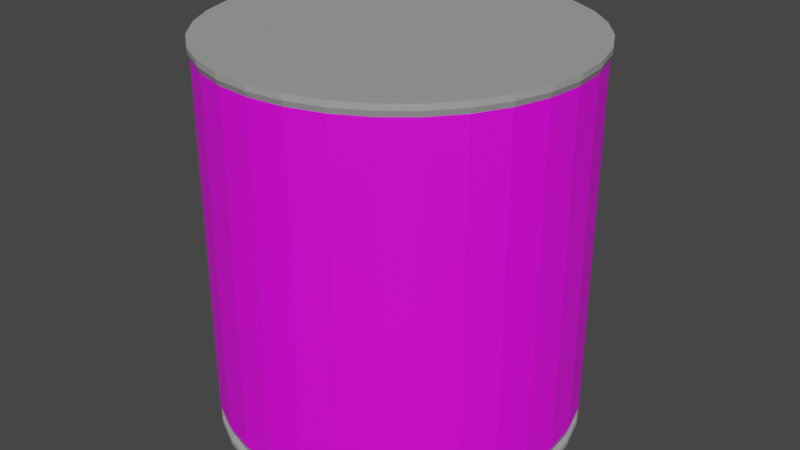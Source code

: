# Source: susu-cap-enak.blend  (saved by Blender 3.5.10; exported with 4.5.12 LTS)
import bpy
from mathutils import Matrix  # noqa: F401  (used for matrix-valued properties, if any)

bpy.ops.wm.read_factory_settings(use_empty=True)
scene = bpy.context.scene
scene.name = 'Scene'

# ---- collections
col_collection = bpy.data.collections.new('Collection'); scene.collection.children.link(col_collection)

# ---- images (referenced by path relative to the original .blend; pixels are not part of the script)
import os
ASSET_DIR = os.environ.get("B2B_ASSET_DIR", "")  # directory of the original .blend (textures are referenced by path, not embedded)
HERE = os.path.dirname(os.path.abspath(__file__))  # packed textures are extracted next to this script under _unpacked/

def load_image(name, relpath, width, height, colorspace="sRGB"):
    """Load a texture the original file referenced (path relative to the .blend, or extracted next to this script)."""
    p = next((c for c in (os.path.join(HERE, relpath), os.path.join(ASSET_DIR, relpath)) if relpath and os.path.exists(c)), "")
    if p:
        img = bpy.data.images.load(p, check_existing=True)
        img.name = name
    else:  # same state as the original file: an image datablock whose file is absent (Cycles renders it pink)
        img = bpy.data.images.new(name, width, height)
        img.source = "FILE"
        img.filepath = "//" + (relpath or name)
    img.colorspace_settings.name = colorspace
    return img
img_cap_enak_jpg = load_image('cap enak.jpg', 'cap enak.jpg', 1024, 1024, 'sRGB')

# ---- materials (node trees are filled in below, after node groups)
mat_kaleng = bpy.data.materials.new('kaleng')
mat_kaleng.use_transparent_shadow = False
mat_label = bpy.data.materials.new('label')
mat_label.use_transparent_shadow = False

# ---- material node trees
mat_kaleng.use_nodes = True; mat_kaleng.node_tree.nodes.clear()
_N = mat_kaleng.node_tree.nodes; _L = mat_kaleng.node_tree.links
n0 = _N.new('ShaderNodeBsdfPrincipled'); n0.name = 'Principled BSDF'; n0.location = (10, 300)
n0.distribution = 'GGX'
n0.subsurface_method = 'RANDOM_WALK_SKIN'
n0.inputs[0].default_value = (0.3813, 0.3813, 0.3813, 1.0)
n0.inputs[3].default_value = 1.45
n0.inputs[27].default_value = (0.0, 0.0, 0.0, 1.0)
n0.inputs[28].default_value = 1.0
n1 = _N.new('ShaderNodeOutputMaterial'); n1.name = 'Material Output'; n1.location = (300, 300)
_L.new(n0.outputs[0], n1.inputs[0])
n1.is_active_output = True
mat_label.use_nodes = True; mat_label.node_tree.nodes.clear()
_N = mat_label.node_tree.nodes; _L = mat_label.node_tree.links
n0 = _N.new('ShaderNodeBsdfPrincipled'); n0.name = 'Principled BSDF'; n0.location = (10, 300)
n0.distribution = 'GGX'
n0.subsurface_method = 'RANDOM_WALK_SKIN'
n0.inputs[3].default_value = 1.45
n0.inputs[27].default_value = (0.0, 0.0, 0.0, 1.0)
n0.inputs[28].default_value = 1.0
n1 = _N.new('ShaderNodeOutputMaterial'); n1.name = 'Material Output'; n1.location = (300, 300)
n2 = _N.new('ShaderNodeMapping'); n2.name = 'Mapping'; n2.location = (-334, 211)
n3 = _N.new('ShaderNodeTexCoord'); n3.name = 'Texture Coordinate'; n3.location = (-514, 211)
n4 = _N.new('ShaderNodeMapping'); n4.name = 'Mapping.001'; n4.location = (-44, 171)
n5 = _N.new('ShaderNodeTexCoord'); n5.name = 'Texture Coordinate.001'; n5.location = (-224, 171)
n6 = _N.new('ShaderNodeTexImage'); n6.name = 'Image Texture.001'; n6.location = (136, 171)
n6.image = img_cap_enak_jpg
n7 = _N.new('ShaderNodeTexImage'); n7.name = 'Image Texture'; n7.location = (-154, 211)
n7.image = img_cap_enak_jpg
_L.new(n0.outputs[0], n1.inputs[0])
_L.new(n7.outputs[0], n0.inputs[0])
_L.new(n2.outputs[0], n7.inputs[0])
_L.new(n3.outputs[2], n2.inputs[0])
_L.new(n6.outputs[0], n1.inputs[1])
_L.new(n4.outputs[0], n6.inputs[0])
_L.new(n5.outputs[2], n4.inputs[0])
n1.is_active_output = True

# ---- world
world_world = bpy.data.worlds.new('World'); scene.world = world_world
world_world.use_nodes = True; world_world.node_tree.nodes.clear()
_N = world_world.node_tree.nodes; _L = world_world.node_tree.links
n0 = _N.new('ShaderNodeOutputWorld'); n0.name = 'World Output'; n0.location = (300, 300)
n1 = _N.new('ShaderNodeBackground'); n1.name = 'Background'; n1.location = (10, 300)
n1.inputs[0].default_value = (0.05088, 0.05088, 0.05088, 1.0)
_L.new(n1.outputs[0], n0.inputs[0])
n0.is_active_output = True
world_world.color = (0.05088, 0.05088, 0.05088)
world_world.use_sun_shadow = False
world_world.sun_shadow_jitter_overblur = 0.0

# ---- meshes
me_cylinder = bpy.data.meshes.new('Cylinder')
me_cylinder.from_pydata([(1.334e-17, 1.0, -0.9399), (0.0, 1.0, 1.0), (0.1951, 0.9808, -0.9399), (0.1951, 0.9808, 1.0), (0.3827, 0.9239, -0.9399), (0.3827, 0.9239, 1.0), (0.5556, 0.8315, -0.9399), (0.5556, 0.8315, 1.0), (0.7071, 0.7071, -0.9399), (0.7071, 0.7071, 1.0), (0.8315, 0.5556, -0.9399), (0.8315, 0.5556, 1.0), (0.9239, 0.3827, -0.9399), (0.9239, 0.3827, 1.0), (0.9808, 0.1951, -0.9399), (0.9808, 0.1951, 1.0), (1.0, 2.963e-33, -0.9399), (1.0, 0.0, 1.0), (0.9808, -0.1951, -0.9399), (0.9808, -0.1951, 1.0), (0.9239, -0.3827, -0.9399), (0.9239, -0.3827, 1.0), (0.8315, -0.5556, -0.9399), (0.8315, -0.5556, 1.0), (0.7071, -0.7071, -0.9399), (0.7071, -0.7071, 1.0), (0.5556, -0.8315, -0.9399), (0.5556, -0.8315, 1.0), (0.3827, -0.9239, -0.9399), (0.3827, -0.9239, 1.0), (0.1951, -0.9808, -0.9399), (0.1951, -0.9808, 1.0), (1.334e-17, -1.0, -0.9399), (0.0, -1.0, 1.0), (-0.1951, -0.9808, -0.9399), (-0.1951, -0.9808, 1.0), (-0.3827, -0.9239, -0.9399), (-0.3827, -0.9239, 1.0), (-0.5556, -0.8315, -0.9399), (-0.5556, -0.8315, 1.0), (-0.7071, -0.7071, -0.9399), (-0.7071, -0.7071, 1.0), (-0.8315, -0.5556, -0.9399), (-0.8315, -0.5556, 1.0), (-0.9239, -0.3827, -0.9399), (-0.9239, -0.3827, 1.0), (-0.9808, -0.1951, -0.9399), (-0.9808, -0.1951, 1.0), (-1.0, 2.963e-33, -0.9399), (-1.0, 0.0, 1.0), (-0.9808, 0.1951, -0.9399), (-0.9808, 0.1951, 1.0), (-0.9239, 0.3827, -0.9399), (-0.9239, 0.3827, 1.0), (-0.8315, 0.5556, -0.9399), (-0.8315, 0.5556, 1.0), (-0.7071, 0.7071, -0.9399), (-0.7071, 0.7071, 1.0), (-0.5556, 0.8315, -0.9399), (-0.5556, 0.8315, 1.0), (-0.3827, 0.9239, -0.9399), (-0.3827, 0.9239, 1.0), (-0.1951, 0.9808, -0.9399), (-0.1951, 0.9808, 1.0), (7.786e-10, 1.012, 1.031), (0.1974, 0.9926, 1.031), (0.3873, 0.935, 1.031), (0.5623, 0.8415, 1.031), (0.7156, 0.7156, 1.031), (0.8415, 0.5623, 1.031), (0.935, 0.3873, 1.031), (0.9926, 0.1974, 1.031), (1.012, 3.364e-11, 1.031), (0.9926, -0.1974, 1.031), (0.935, -0.3873, 1.031), (0.8415, -0.5623, 1.031), (0.7156, -0.7156, 1.031), (0.5623, -0.8415, 1.031), (0.3873, -0.935, 1.031), (0.1974, -0.9926, 1.031), (7.786e-10, -1.012, 1.031), (-0.1974, -0.9926, 1.031), (-0.3873, -0.935, 1.031), (-0.5623, -0.8415, 1.031), (-0.7156, -0.7156, 1.031), (-0.8415, -0.5623, 1.031), (-0.935, -0.3873, 1.031), (-0.9926, -0.1974, 1.031), (-1.012, 3.364e-11, 1.031), (-0.9926, 0.1974, 1.031), (-0.935, 0.3873, 1.031), (-0.8415, 0.5623, 1.031), (-0.7156, 0.7156, 1.031), (-0.5623, 0.8415, 1.031), (-0.3873, 0.935, 1.031), (-0.1974, 0.9926, 1.031), (-1.001e-09, 1.012, 1.062), (0.1974, 0.9926, 1.062), (0.3873, 0.935, 1.062), (0.5623, 0.8415, 1.062), (0.7156, 0.7156, 1.062), (0.8415, 0.5623, 1.062), (0.935, 0.3873, 1.062), (0.9926, 0.1974, 1.062), (1.012, 3.364e-11, 1.062), (0.9926, -0.1974, 1.062), (0.935, -0.3873, 1.062), (0.8415, -0.5623, 1.062), (0.7156, -0.7156, 1.062), (0.5623, -0.8415, 1.062), (0.3873, -0.935, 1.062), (0.1974, -0.9926, 1.062), (-1.001e-09, -1.012, 1.062), (-0.1974, -0.9926, 1.062), (-0.3873, -0.935, 1.062), (-0.5623, -0.8415, 1.062), (-0.7156, -0.7156, 1.062), (-0.8415, -0.5623, 1.062), (-0.935, -0.3873, 1.062), (-0.9926, -0.1974, 1.062), (-1.012, 3.364e-11, 1.062), (-0.9926, 0.1974, 1.062), (-0.935, 0.3873, 1.062), (-0.8415, 0.5623, 1.062), (-0.7156, 0.7156, 1.062), (-0.5623, 0.8415, 1.062), (-0.3873, 0.935, 1.062), (-0.1974, 0.9926, 1.062), (-7.481e-11, 0.9773, -1.0), (0.1907, 0.9585, -1.0), (0.374, 0.9029, -1.0), (0.543, 0.8126, -1.0), (0.6911, 0.6911, -1.0), (0.8126, 0.543, -1.0), (0.9029, 0.374, -1.0), (0.9585, 0.1907, -1.0), (0.9773, -6.341e-11, -1.0), (0.9585, -0.1907, -1.0), (0.9029, -0.374, -1.0), (0.8126, -0.543, -1.0), (0.6911, -0.6911, -1.0), (0.543, -0.8126, -1.0), (0.374, -0.9029, -1.0), (0.1907, -0.9585, -1.0), (-7.481e-11, -0.9773, -1.0), (-0.1907, -0.9585, -1.0), (-0.374, -0.9029, -1.0), (-0.543, -0.8126, -1.0), (-0.6911, -0.6911, -1.0), (-0.8126, -0.543, -1.0), (-0.9029, -0.374, -1.0), (-0.9585, -0.1907, -1.0), (-0.9773, -6.341e-11, -1.0), (-0.9585, 0.1907, -1.0), (-0.9029, 0.374, -1.0), (-0.8126, 0.543, -1.0), (-0.6911, 0.6911, -1.0), (-0.543, 0.8126, -1.0), (-0.374, 0.9029, -1.0), (-0.1907, 0.9585, -1.0), (-1.193e-10, 0.9974, -1.021), (0.1946, 0.9783, -1.021), (0.3817, 0.9215, -1.021), (0.5541, 0.8293, -1.021), (0.7053, 0.7053, -1.021), (0.8293, 0.5541, -1.021), (0.9215, 0.3817, -1.021), (0.9783, 0.1946, -1.021), (0.9974, -3.043e-10, -1.021), (0.9783, -0.1946, -1.021), (0.9215, -0.3817, -1.021), (0.8293, -0.5541, -1.021), (0.7053, -0.7053, -1.021), (0.5541, -0.8293, -1.021), (0.3817, -0.9215, -1.021), (0.1946, -0.9783, -1.021), (-1.193e-10, -0.9974, -1.021), (-0.1946, -0.9783, -1.021), (-0.3817, -0.9215, -1.021), (-0.5541, -0.8293, -1.021), (-0.7053, -0.7053, -1.021), (-0.8293, -0.5541, -1.021), (-0.9215, -0.3817, -1.021), (-0.9783, -0.1946, -1.021), (-0.9974, -3.043e-10, -1.021), (-0.9783, 0.1946, -1.021), (-0.9215, 0.3817, -1.021), (-0.8293, 0.5541, -1.021), (-0.7053, 0.7053, -1.021), (-0.5541, 0.8293, -1.021), (-0.3817, 0.9215, -1.021), (-0.1946, 0.9783, -1.021), (1.305e-09, 0.9974, -1.049), (0.1946, 0.9783, -1.049), (0.3817, 0.9215, -1.049), (0.5541, 0.8293, -1.049), (0.7053, 0.7053, -1.049), (0.8293, 0.5541, -1.049), (0.9215, 0.3817, -1.049), (0.9783, 0.1946, -1.049), (0.9974, -3.043e-10, -1.049), (0.9783, -0.1946, -1.049), (0.9215, -0.3817, -1.049), (0.8293, -0.5541, -1.049), (0.7053, -0.7053, -1.049), (0.5541, -0.8293, -1.049), (0.3817, -0.9215, -1.049), (0.1946, -0.9783, -1.049), (1.305e-09, -0.9974, -1.049), (-0.1946, -0.9783, -1.049), (-0.3817, -0.9215, -1.049), (-0.5541, -0.8293, -1.049), (-0.7053, -0.7053, -1.049), (-0.8293, -0.5541, -1.049), (-0.9215, -0.3817, -1.049), (-0.9783, -0.1946, -1.049), (-0.9974, -3.043e-10, -1.049), (-0.9783, 0.1946, -1.049), (-0.9215, 0.3817, -1.049), (-0.8293, 0.5541, -1.049), (-0.7053, 0.7053, -1.049), (-0.5541, 0.8293, -1.049), (-0.3817, 0.9215, -1.049), (-0.1946, 0.9783, -1.049)], [], [(0, 1, 3, 2), (2, 3, 5, 4), (4, 5, 7, 6), (6, 7, 9, 8), (8, 9, 11, 10), (10, 11, 13, 12), (12, 13, 15, 14), (14, 15, 17, 16), (16, 17, 19, 18), (18, 19, 21, 20), (20, 21, 23, 22), (22, 23, 25, 24), (24, 25, 27, 26), (26, 27, 29, 28), (28, 29, 31, 30), (30, 31, 33, 32), (32, 33, 35, 34), (34, 35, 37, 36), (36, 37, 39, 38), (38, 39, 41, 40), (40, 41, 43, 42), (42, 43, 45, 44), (44, 45, 47, 46), (46, 47, 49, 48), (48, 49, 51, 50), (50, 51, 53, 52), (52, 53, 55, 54), (54, 55, 57, 56), (56, 57, 59, 58), (58, 59, 61, 60), (43, 41, 84, 85), (60, 61, 63, 62), (62, 63, 1, 0), (26, 28, 142, 141), (85, 84, 116, 117), (61, 59, 93, 94), (17, 15, 71, 72), (35, 33, 80, 81), (53, 51, 89, 90), (9, 7, 67, 68), (27, 25, 76, 77), (45, 43, 85, 86), (63, 61, 94, 95), (19, 17, 72, 73), (37, 35, 81, 82), (55, 53, 90, 91), (11, 9, 68, 69), (29, 27, 77, 78), (47, 45, 86, 87), (3, 1, 64, 65), (1, 63, 95, 64), (21, 19, 73, 74), (39, 37, 82, 83), (57, 55, 91, 92), (13, 11, 69, 70), (31, 29, 78, 79), (49, 47, 87, 88), (5, 3, 65, 66), (23, 21, 74, 75), (41, 39, 83, 84), (59, 57, 92, 93), (15, 13, 70, 71), (33, 31, 79, 80), (51, 49, 88, 89), (7, 5, 66, 67), (25, 23, 75, 76), (97, 96, 127, 126, 125, 124, 123, 122, 121, 120, 119, 118, 117, 116, 115, 114, 113, 112, 111, 110, 109, 108, 107, 106, 105, 104, 103, 102, 101, 100, 99, 98), (72, 71, 103, 104), (86, 85, 117, 118), (73, 72, 104, 105), (87, 86, 118, 119), (74, 73, 105, 106), (88, 87, 119, 120), (75, 74, 106, 107), (89, 88, 120, 121), (76, 75, 107, 108), (90, 89, 121, 122), (77, 76, 108, 109), (91, 90, 122, 123), (78, 77, 109, 110), (65, 64, 96, 97), (92, 91, 123, 124), (79, 78, 110, 111), (66, 65, 97, 98), (93, 92, 124, 125), (80, 79, 111, 112), (67, 66, 98, 99), (94, 93, 125, 126), (81, 80, 112, 113), (68, 67, 99, 100), (95, 94, 126, 127), (82, 81, 113, 114), (69, 68, 100, 101), (64, 95, 127, 96), (83, 82, 114, 115), (70, 69, 101, 102), (84, 83, 115, 116), (71, 70, 102, 103), (145, 146, 178, 177), (44, 46, 151, 150), (0, 2, 129, 128), (62, 0, 128, 159), (18, 20, 138, 137), (36, 38, 147, 146), (54, 56, 156, 155), (10, 12, 134, 133), (28, 30, 143, 142), (46, 48, 152, 151), (2, 4, 130, 129), (20, 22, 139, 138), (38, 40, 148, 147), (56, 58, 157, 156), (12, 14, 135, 134), (30, 32, 144, 143), (48, 50, 153, 152), (4, 6, 131, 130), (22, 24, 140, 139), (40, 42, 149, 148), (58, 60, 158, 157), (14, 16, 136, 135), (32, 34, 145, 144), (50, 52, 154, 153), (6, 8, 132, 131), (24, 26, 141, 140), (42, 44, 150, 149), (60, 62, 159, 158), (16, 18, 137, 136), (34, 36, 146, 145), (52, 54, 155, 154), (8, 10, 133, 132), (180, 181, 213, 212), (132, 133, 165, 164), (159, 128, 160, 191), (146, 147, 179, 178), (133, 134, 166, 165), (147, 148, 180, 179), (134, 135, 167, 166), (148, 149, 181, 180), (135, 136, 168, 167), (149, 150, 182, 181), (136, 137, 169, 168), (150, 151, 183, 182), (137, 138, 170, 169), (151, 152, 184, 183), (138, 139, 171, 170), (152, 153, 185, 184), (139, 140, 172, 171), (153, 154, 186, 185), (140, 141, 173, 172), (154, 155, 187, 186), (141, 142, 174, 173), (128, 129, 161, 160), (155, 156, 188, 187), (142, 143, 175, 174), (129, 130, 162, 161), (156, 157, 189, 188), (143, 144, 176, 175), (130, 131, 163, 162), (157, 158, 190, 189), (144, 145, 177, 176), (131, 132, 164, 163), (158, 159, 191, 190), (192, 193, 194, 195, 196, 197, 198, 199, 200, 201, 202, 203, 204, 205, 206, 207, 208, 209, 210, 211, 212, 213, 214, 215, 216, 217, 218, 219, 220, 221, 222, 223), (167, 168, 200, 199), (181, 182, 214, 213), (168, 169, 201, 200), (182, 183, 215, 214), (169, 170, 202, 201), (183, 184, 216, 215), (170, 171, 203, 202), (184, 185, 217, 216), (171, 172, 204, 203), (185, 186, 218, 217), (172, 173, 205, 204), (186, 187, 219, 218), (173, 174, 206, 205), (160, 161, 193, 192), (187, 188, 220, 219), (174, 175, 207, 206), (161, 162, 194, 193), (188, 189, 221, 220), (175, 176, 208, 207), (162, 163, 195, 194), (189, 190, 222, 221), (176, 177, 209, 208), (163, 164, 196, 195), (190, 191, 223, 222), (177, 178, 210, 209), (164, 165, 197, 196), (191, 160, 192, 223), (178, 179, 211, 210), (165, 166, 198, 197), (179, 180, 212, 211), (166, 167, 199, 198)])
me_cylinder.polygons.foreach_set('material_index', [1, 1, 1, 1, 1, 1, 1, 1, 1, 1, 1, 1, 1, 1, 1, 1, 1, 1, 1, 1, 1, 1, 1, 1, 1, 1, 1, 1, 1, 1, 0, 1, 1, 0, 0, 0, 0, 0, 0, 0, 0, 0, 0, 0, 0, 0, 0, 0, 0, 0, 0, 0, 0, 0, 0, 0, 0, 0, 0, 0, 0, 0, 0, 0, 0, 0, 0, 0, 0, 0, 0, 0, 0, 0, 0, 0, 0, 0, 0, 0, 0, 0, 0, 0, 0, 0, 0, 0, 0, 0, 0, 0, 0, 0, 0, 0, 0, 0, 0, 0, 0, 0, 0, 0, 0, 0, 0, 0, 0, 0, 0, 0, 0, 0, 0, 0, 0, 0, 0, 0, 0, 0, 0, 0, 0, 0, 0, 0, 0, 0, 0, 0, 0, 0, 0, 0, 0, 0, 0, 0, 0, 0, 0, 0, 0, 0, 0, 0, 0, 0, 0, 0, 0, 0, 0, 0, 0, 0, 0, 0, 0, 0, 0, 0, 0, 0, 0, 0, 0, 0, 0, 0, 0, 0, 0, 0, 0, 0, 0, 0, 0, 0, 0, 0, 0, 0, 0, 0, 0, 0, 0, 0, 0, 0])
_uv = me_cylinder.uv_layers.new(name='UVMap')
_uv.uv.foreach_set('vector', [0.8885, 0.225, 0.8885, 0.7724, 0.881, 0.7724, 0.881, 0.225, 0.881, 0.225, 0.881, 0.7724, 0.8589, 0.7724, 0.8589, 0.225, 0.8589, 0.225, 0.8589, 0.7724, 0.8231, 0.7724, 0.8231, 0.225, 0.8231, 0.225, 0.8231, 0.7724, 0.7748, 0.7724, 0.7748, 0.225, 0.7748, 0.225, 0.7748, 0.7724, 0.716, 0.7724, 0.716, 0.225, 0.716, 0.225, 0.716, 0.7724, 0.649, 0.7724, 0.649, 0.225, 0.649, 0.225, 0.649, 0.7724, 0.5762, 0.7724, 0.5762, 0.225, 0.5762, 0.225, 0.5762, 0.7724, 0.5005, 0.7724, 0.5005, 0.225, 0.5005, 0.225, 0.5005, 0.7724, 0.4248, 0.7724, 0.4248, 0.225, 0.4248, 0.225, 0.4248, 0.7724, 0.352, 0.7724, 0.352, 0.225, 0.352, 0.225, 0.352, 0.7724, 0.2849, 0.7724, 0.2849, 0.225, 0.2849, 0.225, 0.2849, 0.7724, 0.2261, 0.7724, 0.2261, 0.225, 0.2261, 0.225, 0.2261, 0.7724, 0.1779, 0.7724, 0.1779, 0.225, 0.1779, 0.225, 0.1779, 0.7724, 0.142, 0.7724, 0.142, 0.225, 0.142, 0.225, 0.142, 0.7724, 0.1199, 0.7724, 0.1199, 0.225, 0.1199, 0.225, 0.1199, 0.7724, 0.1125, 0.7724, 0.1125, 0.225, 0.1125, 0.225, 0.1125, 0.7724, 0.1199, 0.7724, 0.1199, 0.225, 0.1199, 0.225, 0.1199, 0.7724, 0.142, 0.7724, 0.142, 0.225, 0.142, 0.225, 0.142, 0.7724, 0.1779, 0.7724, 0.1779, 0.225, 0.1779, 0.225, 0.1779, 0.7724, 0.2261, 0.7724, 0.2261, 0.225, 0.2261, 0.225, 0.2261, 0.7724, 0.2849, 0.7724, 0.2849, 0.225, 0.2849, 0.225, 0.2849, 0.7724, 0.352, 0.7724, 0.352, 0.225, 0.352, 0.225, 0.352, 0.7724, 0.4248, 0.7724, 0.4248, 0.225, 0.4248, 0.225, 0.4248, 0.7724, 0.5005, 0.7724, 0.5005, 0.225, 0.5005, 0.225, 0.5005, 0.7724, 0.5762, 0.7724, 0.5762, 0.225, 0.5762, 0.225, 0.5762, 0.7724, 0.649, 0.7724, 0.649, 0.225, 0.649, 0.225, 0.649, 0.7724, 0.716, 0.7724, 0.716, 0.225, 0.716, 0.225, 0.716, 0.7724, 0.7748, 0.7724, 0.7748, 0.225, 0.7748, 0.225, 0.7748, 0.7724, 0.8231, 0.7724, 0.8231, 0.225, 0.8231, 0.225, 0.8231, 0.7724, 0.8589, 0.7724, 0.8589, 0.225, 0.3438, 1.0, 0.375, 1.0, 0.375, 1.0, 0.3438, 1.0, 0.8589, 0.225, 0.8589, 0.7724, 0.881, 0.7724, 0.881, 0.225, 0.881, 0.225, 0.881, 0.7724, 0.8885, 0.7724, 0.8885, 0.225, 0.5938, 0.5, 0.5625, 0.5, 0.5625, 0.5, 0.5938, 0.5, 0.3438, 1.0, 0.375, 1.0, 0.375, 1.0, 0.3438, 1.0, 0.0625, 1.0, 0.09375, 1.0, 0.09375, 1.0, 0.0625, 1.0, 0.75, 1.0, 0.7812, 1.0, 0.7812, 1.0, 0.75, 1.0, 0.4688, 1.0, 0.5, 1.0, 0.5, 1.0, 0.4688, 1.0, 0.1875, 1.0, 0.2188, 1.0, 0.2188, 1.0, 0.1875, 1.0, 0.875, 1.0, 0.9062, 1.0, 0.9062, 1.0, 0.875, 1.0, 0.5938, 1.0, 0.625, 1.0, 0.625, 1.0, 0.5938, 1.0, 0.3125, 1.0, 0.3438, 1.0, 0.3438, 1.0, 0.3125, 1.0, 0.03125, 1.0, 0.0625, 1.0, 0.0625, 1.0, 0.03125, 1.0, 0.7188, 1.0, 0.75, 1.0, 0.75, 1.0, 0.7188, 1.0, 0.4375, 1.0, 0.4688, 1.0, 0.4688, 1.0, 0.4375, 1.0, 0.1562, 1.0, 0.1875, 1.0, 0.1875, 1.0, 0.1562, 1.0, 0.8438, 1.0, 0.875, 1.0, 0.875, 1.0, 0.8438, 1.0, 0.5625, 1.0, 0.5938, 1.0, 0.5938, 1.0, 0.5625, 1.0, 0.2812, 1.0, 0.3125, 1.0, 0.3125, 1.0, 0.2812, 1.0, 0.9688, 1.0, 1.0, 1.0, 1.0, 1.0, 0.9688, 1.0, 0.0, 1.0, 0.03125, 1.0, 0.03125, 1.0, 0.0, 1.0, 0.6875, 1.0, 0.7188, 1.0, 0.7188, 1.0, 0.6875, 1.0, 0.4062, 1.0, 0.4375, 1.0, 0.4375, 1.0, 0.4062, 1.0, 0.125, 1.0, 0.1562, 1.0, 0.1562, 1.0, 0.125, 1.0, 0.8125, 1.0, 0.8438, 1.0, 0.8438, 1.0, 0.8125, 1.0, 0.5312, 1.0, 0.5625, 1.0, 0.5625, 1.0, 0.5312, 1.0, 0.25, 1.0, 0.2812, 1.0, 0.2812, 1.0, 0.25, 1.0, 0.9375, 1.0, 0.9688, 1.0, 0.9688, 1.0, 0.9375, 1.0, 0.6562, 1.0, 0.6875, 1.0, 0.6875, 1.0, 0.6562, 1.0, 0.375, 1.0, 0.4062, 1.0, 0.4062, 1.0, 0.375, 1.0, 0.09375, 1.0, 0.125, 1.0, 0.125, 1.0, 0.09375, 1.0, 0.7812, 1.0, 0.8125, 1.0, 0.8125, 1.0, 0.7812, 1.0, 0.5, 1.0, 0.5312, 1.0, 0.5312, 1.0, 0.5, 1.0, 0.2188, 1.0, 0.25, 1.0, 0.25, 1.0, 0.2188, 1.0, 0.9062, 1.0, 0.9375, 1.0, 0.9375, 1.0, 0.9062, 1.0, 0.625, 1.0, 0.6562, 1.0, 0.6562, 1.0, 0.625, 1.0, 0.2968, 0.4854, 0.25, 0.49, 0.2032, 0.4854, 0.1582, 0.4717, 0.1167, 0.4496, 0.08029, 0.4197, 0.05045, 0.3833, 0.02827, 0.3418, 0.01461, 0.2968, 0.01, 0.25, 0.01461, 0.2032, 0.02827, 0.1582, 0.05045, 0.1167, 0.08029, 0.08029, 0.1167, 0.05045, 0.1582, 0.02827, 0.2032, 0.01461, 0.25, 0.01, 0.2968, 0.01461, 0.3418, 0.02827, 0.3833, 0.05045, 0.4197, 0.08029, 0.4496, 0.1167, 0.4717, 0.1582, 0.4854, 0.2032, 0.49, 0.25, 0.4854, 0.2968, 0.4717, 0.3418, 0.4496, 0.3833, 0.4197, 0.4197, 0.3833, 0.4496, 0.3418, 0.4717, 0.75, 1.0, 0.7812, 1.0, 0.7812, 1.0, 0.75, 1.0, 0.3125, 1.0, 0.3438, 1.0, 0.3438, 1.0, 0.3125, 1.0, 0.7188, 1.0, 0.75, 1.0, 0.75, 1.0, 0.7188, 1.0, 0.2812, 1.0, 0.3125, 1.0, 0.3125, 1.0, 0.2812, 1.0, 0.6875, 1.0, 0.7188, 1.0, 0.7188, 1.0, 0.6875, 1.0, 0.25, 1.0, 0.2812, 1.0, 0.2812, 1.0, 0.25, 1.0, 0.6562, 1.0, 0.6875, 1.0, 0.6875, 1.0, 0.6562, 1.0, 0.2188, 1.0, 0.25, 1.0, 0.25, 1.0, 0.2188, 1.0, 0.625, 1.0, 0.6562, 1.0, 0.6562, 1.0, 0.625, 1.0, 0.1875, 1.0, 0.2188, 1.0, 0.2188, 1.0, 0.1875, 1.0, 0.5938, 1.0, 0.625, 1.0, 0.625, 1.0, 0.5938, 1.0, 0.1562, 1.0, 0.1875, 1.0, 0.1875, 1.0, 0.1562, 1.0, 0.5625, 1.0, 0.5938, 1.0, 0.5938, 1.0, 0.5625, 1.0, 0.9688, 1.0, 1.0, 1.0, 1.0, 1.0, 0.9688, 1.0, 0.125, 1.0, 0.1562, 1.0, 0.1562, 1.0, 0.125, 1.0, 0.5312, 1.0, 0.5625, 1.0, 0.5625, 1.0, 0.5312, 1.0, 0.9375, 1.0, 0.9688, 1.0, 0.9688, 1.0, 0.9375, 1.0, 0.09375, 1.0, 0.125, 1.0, 0.125, 1.0, 0.09375, 1.0, 0.5, 1.0, 0.5312, 1.0, 0.5312, 1.0, 0.5, 1.0, 0.9062, 1.0, 0.9375, 1.0, 0.9375, 1.0, 0.9062, 1.0, 0.0625, 1.0, 0.09375, 1.0, 0.09375, 1.0, 0.0625, 1.0, 0.4688, 1.0, 0.5, 1.0, 0.5, 1.0, 0.4688, 1.0, 0.875, 1.0, 0.9062, 1.0, 0.9062, 1.0, 0.875, 1.0, 0.03125, 1.0, 0.0625, 1.0, 0.0625, 1.0, 0.03125, 1.0, 0.4375, 1.0, 0.4688, 1.0, 0.4688, 1.0, 0.4375, 1.0, 0.8438, 1.0, 0.875, 1.0, 0.875, 1.0, 0.8438, 1.0, 0.0, 1.0, 0.03125, 1.0, 0.03125, 1.0, 0.0, 1.0, 0.4062, 1.0, 0.4375, 1.0, 0.4375, 1.0, 0.4062, 1.0, 0.8125, 1.0, 0.8438, 1.0, 0.8438, 1.0, 0.8125, 1.0, 0.375, 1.0, 0.4062, 1.0, 0.4062, 1.0, 0.375, 1.0, 0.7812, 1.0, 0.8125, 1.0, 0.8125, 1.0, 0.7812, 1.0, 0.4688, 0.5, 0.4375, 0.5, 0.4375, 0.5, 0.4688, 0.5, 0.3125, 0.5, 0.2812, 0.5, 0.2812, 0.5, 0.3125, 0.5, 1.0, 0.5, 0.9688, 0.5, 0.9688, 0.5, 1.0, 0.5, 0.03125, 0.5, 0.0, 0.5, 0.0, 0.5, 0.03125, 0.5, 0.7188, 0.5, 0.6875, 0.5, 0.6875, 0.5, 0.7188, 0.5, 0.4375, 0.5, 0.4062, 0.5, 0.4062, 0.5, 0.4375, 0.5, 0.1562, 0.5, 0.125, 0.5, 0.125, 0.5, 0.1562, 0.5, 0.8438, 0.5, 0.8125, 0.5, 0.8125, 0.5, 0.8438, 0.5, 0.5625, 0.5, 0.5312, 0.5, 0.5312, 0.5, 0.5625, 0.5, 0.2812, 0.5, 0.25, 0.5, 0.25, 0.5, 0.2812, 0.5, 0.9688, 0.5, 0.9375, 0.5, 0.9375, 0.5, 0.9688, 0.5, 0.6875, 0.5, 0.6562, 0.5, 0.6562, 0.5, 0.6875, 0.5, 0.4062, 0.5, 0.375, 0.5, 0.375, 0.5, 0.4062, 0.5, 0.125, 0.5, 0.09375, 0.5, 0.09375, 0.5, 0.125, 0.5, 0.8125, 0.5, 0.7812, 0.5, 0.7812, 0.5, 0.8125, 0.5, 0.5312, 0.5, 0.5, 0.5, 0.5, 0.5, 0.5312, 0.5, 0.25, 0.5, 0.2188, 0.5, 0.2188, 0.5, 0.25, 0.5, 0.9375, 0.5, 0.9062, 0.5, 0.9062, 0.5, 0.9375, 0.5, 0.6562, 0.5, 0.625, 0.5, 0.625, 0.5, 0.6562, 0.5, 0.375, 0.5, 0.3438, 0.5, 0.3438, 0.5, 0.375, 0.5, 0.09375, 0.5, 0.0625, 0.5, 0.0625, 0.5, 0.09375, 0.5, 0.7812, 0.5, 0.75, 0.5, 0.75, 0.5, 0.7812, 0.5, 0.5, 0.5, 0.4688, 0.5, 0.4688, 0.5, 0.5, 0.5, 0.2188, 0.5, 0.1875, 0.5, 0.1875, 0.5, 0.2188, 0.5, 0.9062, 0.5, 0.875, 0.5, 0.875, 0.5, 0.9062, 0.5, 0.625, 0.5, 0.5938, 0.5, 0.5938, 0.5, 0.625, 0.5, 0.3438, 0.5, 0.3125, 0.5, 0.3125, 0.5, 0.3438, 0.5, 0.0625, 0.5, 0.03125, 0.5, 0.03125, 0.5, 0.0625, 0.5, 0.75, 0.5, 0.7188, 0.5, 0.7188, 0.5, 0.75, 0.5, 0.4688, 0.5, 0.4375, 0.5, 0.4375, 0.5, 0.4688, 0.5, 0.1875, 0.5, 0.1562, 0.5, 0.1562, 0.5, 0.1875, 0.5, 0.875, 0.5, 0.8438, 0.5, 0.8438, 0.5, 0.875, 0.5, 0.375, 0.5, 0.3438, 0.5, 0.3438, 0.5, 0.375, 0.5, 0.875, 0.5, 0.8438, 0.5, 0.8438, 0.5, 0.875, 0.5, 0.03125, 0.5, 0.0, 0.5, 0.0, 0.5, 0.03125, 0.5, 0.4375, 0.5, 0.4062, 0.5, 0.4062, 0.5, 0.4375, 0.5, 0.8438, 0.5, 0.8125, 0.5, 0.8125, 0.5, 0.8438, 0.5, 0.4062, 0.5, 0.375, 0.5, 0.375, 0.5, 0.4062, 0.5, 0.8125, 0.5, 0.7812, 0.5, 0.7812, 0.5, 0.8125, 0.5, 0.375, 0.5, 0.3438, 0.5, 0.3438, 0.5, 0.375, 0.5, 0.7812, 0.5, 0.75, 0.5, 0.75, 0.5, 0.7812, 0.5, 0.3438, 0.5, 0.3125, 0.5, 0.3125, 0.5, 0.3438, 0.5, 0.75, 0.5, 0.7188, 0.5, 0.7188, 0.5, 0.75, 0.5, 0.3125, 0.5, 0.2812, 0.5, 0.2812, 0.5, 0.3125, 0.5, 0.7188, 0.5, 0.6875, 0.5, 0.6875, 0.5, 0.7188, 0.5, 0.2812, 0.5, 0.25, 0.5, 0.25, 0.5, 0.2812, 0.5, 0.6875, 0.5, 0.6562, 0.5, 0.6562, 0.5, 0.6875, 0.5, 0.25, 0.5, 0.2188, 0.5, 0.2188, 0.5, 0.25, 0.5, 0.6562, 0.5, 0.625, 0.5, 0.625, 0.5, 0.6562, 0.5, 0.2188, 0.5, 0.1875, 0.5, 0.1875, 0.5, 0.2188, 0.5, 0.625, 0.5, 0.5938, 0.5, 0.5938, 0.5, 0.625, 0.5, 0.1875, 0.5, 0.1562, 0.5, 0.1562, 0.5, 0.1875, 0.5, 0.5938, 0.5, 0.5625, 0.5, 0.5625, 0.5, 0.5938, 0.5, 1.0, 0.5, 0.9688, 0.5, 0.9688, 0.5, 1.0, 0.5, 0.1562, 0.5, 0.125, 0.5, 0.125, 0.5, 0.1562, 0.5, 0.5625, 0.5, 0.5312, 0.5, 0.5312, 0.5, 0.5625, 0.5, 0.9688, 0.5, 0.9375, 0.5, 0.9375, 0.5, 0.9688, 0.5, 0.125, 0.5, 0.09375, 0.5, 0.09375, 0.5, 0.125, 0.5, 0.5312, 0.5, 0.5, 0.5, 0.5, 0.5, 0.5312, 0.5, 0.9375, 0.5, 0.9062, 0.5, 0.9062, 0.5, 0.9375, 0.5, 0.09375, 0.5, 0.0625, 0.5, 0.0625, 0.5, 0.09375, 0.5, 0.5, 0.5, 0.4688, 0.5, 0.4688, 0.5, 0.5, 0.5, 0.9062, 0.5, 0.875, 0.5, 0.875, 0.5, 0.9062, 0.5, 0.0625, 0.5, 0.03125, 0.5, 0.03125, 0.5, 0.0625, 0.5, 0.75, 0.49, 0.7968, 0.4854, 0.8418, 0.4717, 0.8833, 0.4496, 0.9197, 0.4197, 0.9496, 0.3833, 0.9717, 0.3418, 0.9854, 0.2968, 0.99, 0.25, 0.9854, 0.2032, 0.9717, 0.1582, 0.9496, 0.1167, 0.9197, 0.08029, 0.8833, 0.05045, 0.8418, 0.02827, 0.7968, 0.01461, 0.75, 0.01, 0.7032, 0.01461, 0.6582, 0.02827, 0.6167, 0.05045, 0.5803, 0.08029, 0.5504, 0.1167, 0.5283, 0.1582, 0.5146, 0.2032, 0.51, 0.25, 0.5146, 0.2968, 0.5283, 0.3418, 0.5504, 0.3833, 0.5803, 0.4197, 0.6167, 0.4496, 0.6582, 0.4717, 0.7032, 0.4854, 0.7812, 0.5, 0.75, 0.5, 0.75, 0.5, 0.7812, 0.5, 0.3438, 0.5, 0.3125, 0.5, 0.3125, 0.5, 0.3438, 0.5, 0.75, 0.5, 0.7188, 0.5, 0.7188, 0.5, 0.75, 0.5, 0.3125, 0.5, 0.2812, 0.5, 0.2812, 0.5, 0.3125, 0.5, 0.7188, 0.5, 0.6875, 0.5, 0.6875, 0.5, 0.7188, 0.5, 0.2812, 0.5, 0.25, 0.5, 0.25, 0.5, 0.2812, 0.5, 0.6875, 0.5, 0.6562, 0.5, 0.6562, 0.5, 0.6875, 0.5, 0.25, 0.5, 0.2188, 0.5, 0.2188, 0.5, 0.25, 0.5, 0.6562, 0.5, 0.625, 0.5, 0.625, 0.5, 0.6562, 0.5, 0.2188, 0.5, 0.1875, 0.5, 0.1875, 0.5, 0.2188, 0.5, 0.625, 0.5, 0.5938, 0.5, 0.5938, 0.5, 0.625, 0.5, 0.1875, 0.5, 0.1562, 0.5, 0.1562, 0.5, 0.1875, 0.5, 0.5938, 0.5, 0.5625, 0.5, 0.5625, 0.5, 0.5938, 0.5, 1.0, 0.5, 0.9688, 0.5, 0.9688, 0.5, 1.0, 0.5, 0.1562, 0.5, 0.125, 0.5, 0.125, 0.5, 0.1562, 0.5, 0.5625, 0.5, 0.5312, 0.5, 0.5312, 0.5, 0.5625, 0.5, 0.9688, 0.5, 0.9375, 0.5, 0.9375, 0.5, 0.9688, 0.5, 0.125, 0.5, 0.09375, 0.5, 0.09375, 0.5, 0.125, 0.5, 0.5312, 0.5, 0.5, 0.5, 0.5, 0.5, 0.5312, 0.5, 0.9375, 0.5, 0.9062, 0.5, 0.9062, 0.5, 0.9375, 0.5, 0.09375, 0.5, 0.0625, 0.5, 0.0625, 0.5, 0.09375, 0.5, 0.5, 0.5, 0.4688, 0.5, 0.4688, 0.5, 0.5, 0.5, 0.9062, 0.5, 0.875, 0.5, 0.875, 0.5, 0.9062, 0.5, 0.0625, 0.5, 0.03125, 0.5, 0.03125, 0.5, 0.0625, 0.5, 0.4688, 0.5, 0.4375, 0.5, 0.4375, 0.5, 0.4688, 0.5, 0.875, 0.5, 0.8438, 0.5, 0.8438, 0.5, 0.875, 0.5, 0.03125, 0.5, 0.0, 0.5, 0.0, 0.5, 0.03125, 0.5, 0.4375, 0.5, 0.4062, 0.5, 0.4062, 0.5, 0.4375, 0.5, 0.8438, 0.5, 0.8125, 0.5, 0.8125, 0.5, 0.8438, 0.5, 0.4062, 0.5, 0.375, 0.5, 0.375, 0.5, 0.4062, 0.5, 0.8125, 0.5, 0.7812, 0.5, 0.7812, 0.5, 0.8125, 0.5])
me_cylinder.materials.append(mat_kaleng)
me_cylinder.materials.append(mat_label)
me_cylinder.update()

# ---- objects
ob_cylinder = bpy.data.objects.new('Cylinder', me_cylinder)
ob_empty = bpy.data.objects.new('Empty', img_cap_enak_jpg)

# ---- transforms, parenting, visibility, modifiers, constraints
ob_cylinder.location = (-1.917e-17, 0.0104, -0.08632)
ob_cylinder.scale = (1.547, 1.547, 1.547)
ob_empty.location = (0.0, 0.0, 0.0)
ob_empty.rotation_euler = (1.571, -0.0, 1.571)
ob_empty.empty_display_type = 'IMAGE'
ob_empty.empty_display_size = 5.0
ob_empty.empty_image_depth = 'BACK'
ob_empty.show_empty_image_perspective = False
ob_empty.empty_image_side = 'FRONT'

# ---- collection membership
col_collection.objects.link(ob_cylinder)
col_collection.objects.link(ob_empty)

# ---- scene / render settings (as saved in the file)
scene.frame_start = 1; scene.frame_end = 250; scene.frame_set(1)
scene.render.engine = 'BLENDER_EEVEE_NEXT'
scene.cycles.sampling_pattern = 'TABULATED_SOBOL'
scene.view_settings.view_transform = 'Filmic'
bpy.context.view_layer.update()

# ---- added for rendering (the .blend has no active camera and no usable light): camera, sun
cam_auto = bpy.data.cameras.new('AutoCamera')
cam_auto.lens = 50.0
cam_auto.sensor_width = 36.0
cam_auto.clip_end = 1000.0
ob_auto_camera = bpy.data.objects.new('AutoCamera', cam_auto)
scene.collection.objects.link(ob_auto_camera)
ob_auto_camera.location = (5.09244, -6.10053, 3.99759)
ob_auto_camera.rotation_euler = (1.09748, -7.21219e-08, 0.694738)
scene.camera = ob_auto_camera
light_auto_sun = bpy.data.lights.new('AutoSun', 'SUN')
light_auto_sun.energy = 3.0
light_auto_sun.angle = 0.0523599
ob_auto_sun = bpy.data.objects.new('AutoSun', light_auto_sun)
scene.collection.objects.link(ob_auto_sun)
ob_auto_sun.rotation_euler = (0.872665, 0.174533, 0.523599)
bpy.context.view_layer.update()
